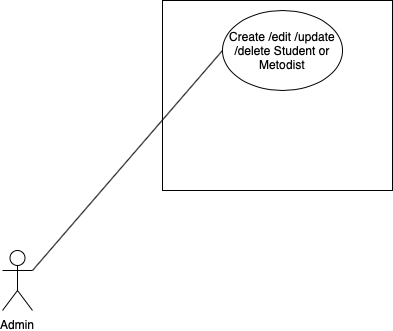

The diagram above was exported from draw.io. Its source (the exported page's mxGraphModel, read from the mxfile embedded in the PNG):
<mxGraphModel dx="932" dy="648" grid="1" gridSize="10" guides="1" tooltips="1" connect="1" arrows="1" fold="1" page="1" pageScale="1" pageWidth="827" pageHeight="1169" math="0" shadow="0">
  <root>
    <mxCell id="0" />
    <mxCell id="1" parent="0" />
    <mxCell id="m0dMXBZ4rojswiX_KktD-7" value="" style="rounded=0;whiteSpace=wrap;html=1;" vertex="1" parent="1">
      <mxGeometry x="200" y="30" width="230" height="190" as="geometry" />
    </mxCell>
    <mxCell id="m0dMXBZ4rojswiX_KktD-1" value="Admin&lt;br&gt;" style="shape=umlActor;verticalLabelPosition=bottom;labelBackgroundColor=#ffffff;verticalAlign=top;html=1;outlineConnect=0;" vertex="1" parent="1">
      <mxGeometry x="40" y="280" width="30" height="60" as="geometry" />
    </mxCell>
    <mxCell id="m0dMXBZ4rojswiX_KktD-5" value="Create /edit /update /delete Student or Metodist" style="ellipse;whiteSpace=wrap;html=1;" vertex="1" parent="1">
      <mxGeometry x="260" y="40" width="120" height="80" as="geometry" />
    </mxCell>
    <mxCell id="m0dMXBZ4rojswiX_KktD-6" value="" style="endArrow=none;html=1;entryX=0;entryY=0.5;entryDx=0;entryDy=0;exitX=1;exitY=0.3333333333333333;exitDx=0;exitDy=0;exitPerimeter=0;" edge="1" parent="1" source="m0dMXBZ4rojswiX_KktD-1" target="m0dMXBZ4rojswiX_KktD-5">
      <mxGeometry width="50" height="50" relative="1" as="geometry">
        <mxPoint x="40" y="430" as="sourcePoint" />
        <mxPoint x="90" y="380" as="targetPoint" />
      </mxGeometry>
    </mxCell>
  </root>
</mxGraphModel>